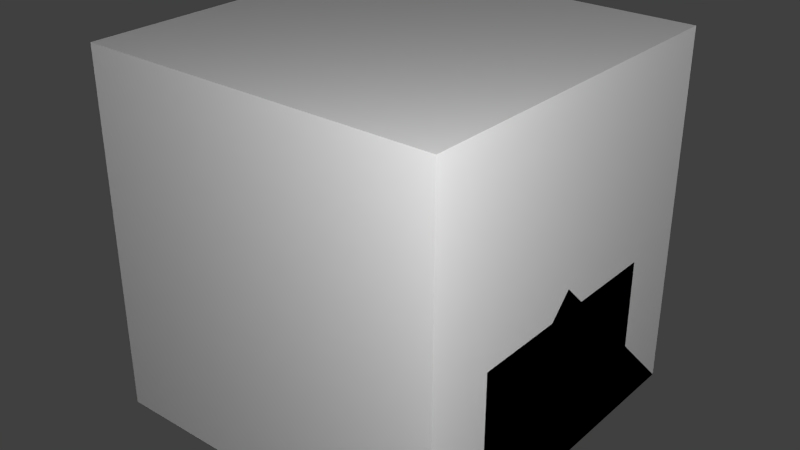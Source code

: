# Source: RelaySmall.blend  (saved by Blender 2.76.0; exported with 4.5.12 LTS)
import bpy
from mathutils import Matrix  # noqa: F401  (used for matrix-valued properties, if any)

bpy.ops.wm.read_factory_settings(use_empty=True)
scene = bpy.context.scene
scene.name = 'Scene'

# ---- collections
col_collection_1 = bpy.data.collections.new('Collection 1'); scene.collection.children.link(col_collection_1)

# ---- materials (node trees are filled in below, after node groups)
mat_material = bpy.data.materials.new('Material')
mat_material.alpha_threshold = 0.0
mat_material.use_transparent_shadow = False
mat_material.roughness = 0.5
mat_material.line_color = (0.0, 0.0, 0.0, 1.0)

# ---- material node trees

# ---- world
world_world = bpy.data.worlds.new('World'); scene.world = world_world
world_world.color = (0.05088, 0.05088, 0.05088)
world_world.use_sun_shadow = False
world_world.sun_shadow_jitter_overblur = 0.0
world_world.cycles.sampling_method = 'MANUAL'
world_world.cycles.sample_map_resolution = 256

# ---- lights
light_point_001 = bpy.data.lights.new('Point.001', 'POINT')
light_point_001.transmission_factor = 0.0
light_point_001.energy = 100.0
light_point_001.shadow_buffer_clip_start = 0.5
light_point_001.shadow_soft_size = 0.1
light_point_001.shadow_maximum_resolution = 0.006
light_point_001.use_absolute_resolution = True
light_point_001.cycles.use_multiple_importance_sampling = False
light_point = bpy.data.lights.new('Point', 'POINT')
light_point.transmission_factor = 0.0
light_point.energy = 100.0
light_point.shadow_buffer_clip_start = 0.5
light_point.shadow_soft_size = 0.1
light_point.shadow_maximum_resolution = 0.006
light_point.use_absolute_resolution = True
light_point.cycles.use_multiple_importance_sampling = False
light_lamp = bpy.data.lights.new('Lamp', 'POINT')
light_lamp.transmission_factor = 0.0
light_lamp.cutoff_distance = 30.0
light_lamp.energy = 100.0
light_lamp.shadow_buffer_clip_start = 1.001
light_lamp.shadow_soft_size = 0.1
light_lamp.shadow_maximum_resolution = 0.006
light_lamp.use_absolute_resolution = True
light_lamp.cycles.use_multiple_importance_sampling = False

# ---- meshes
me_backplate = bpy.data.meshes.new('backplate')
me_backplate.from_pydata([(-0.5, -0.3125, 0.125), (-0.5, 0.3125, 0.125), (0.5, 0.3125, 0.125), (0.5, -0.3125, 0.125)], [], [(3, 2, 1, 0)])
_uv = me_backplate.uv_layers.new(name='UVMap')
_uv.uv.foreach_set('vector', [0.2812, 0.625, 0.2812, 0.9375, 0.03125, 0.9375, 0.03125, 0.625])
me_backplate.use_remesh_preserve_volume = False
me_backplate.use_remesh_preserve_attributes = False
me_backplate.use_mirror_vertex_groups = False
me_backplate.update()
me_relay0 = bpy.data.meshes.new('relay0')
me_relay0.from_pydata([(-0.0625, -0.0625, -0.3125), (-0.0625, 0.0625, -0.3125), (0.07073, 0.09, -0.1765), (0.07073, -0.09, -0.1765), (-0.2062, 0.0625, -0.25), (-0.2062, -0.0625, -0.25), (-0.02757, -0.0625, -0.1765), (-0.02757, 0.0625, -0.1765), (0.3582, 0.08125, -0.1765), (0.3582, -0.08125, -0.1765), (0.2145, 0.1671, -0.1765), (0.2145, -0.1671, -0.1765)], [], [(6, 0, 1, 7), (6, 3, 2, 7), (1, 4, 5, 0), (11, 10, 2, 3), (9, 8, 10, 11)])
_uv = me_relay0.uv_layers.new(name='UVMap')
_uv.uv.foreach_set('vector', [0.2969, 0.8125, 0.2969, 0.75, 0.3281, 0.75, 0.3281, 0.8125, 0.3281, 0.9688, 0.3281, 1.0, 0.3125, 1.0, 0.3125, 0.9688, 0.3281, 0.7812, 0.3281, 0.8438, 0.2969, 0.8438, 0.2969, 0.7812, 0.3281, 0.9688, 0.3281, 1.0, 0.3125, 1.0, 0.3125, 0.9688, 0.3281, 0.9688, 0.3281, 1.0, 0.3125, 1.0, 0.3125, 0.9688])
me_relay0.use_remesh_preserve_volume = False
me_relay0.use_remesh_preserve_attributes = False
me_relay0.use_mirror_vertex_groups = False
me_relay0.update()
me_relay1 = bpy.data.meshes.new('relay1')
me_relay1.from_pydata([(0.0, -0.0625, 0.0), (0.0, 0.0625, 0.0), (1.735e-17, -0.0625, 0.0625), (1.735e-17, 0.0625, 0.0625), (-0.0625, -0.0625, 0.125), (-0.0625, 0.0625, 0.125), (1.735e-17, -0.0625, 0.1875), (1.735e-17, 0.0625, 0.1875)], [], [(4, 6, 7, 5), (2, 4, 5, 3), (6, 0, 1, 7), (4, 2, 6), (7, 3, 5)])
_uv = me_relay1.uv_layers.new(name='UVMap')
_uv.uv.foreach_set('vector', [0.3281, 0.9688, 0.3281, 1.0, 0.3594, 1.0, 0.3594, 0.9688, 0.3594, 0.9375, 0.3594, 1.0, 0.3281, 1.0, 0.3281, 0.9375, 0.2969, 0.8438, 0.2969, 0.75, 0.3281, 0.75, 0.3281, 0.8438, 0.3594, 0.9688, 0.3594, 1.0, 0.3438, 0.9688, 0.3438, 1.0, 0.3594, 1.0, 0.3594, 0.9688])
me_relay1.use_remesh_preserve_volume = False
me_relay1.use_remesh_preserve_attributes = False
me_relay1.use_mirror_vertex_groups = False
me_relay1.update()
me_main = bpy.data.meshes.new('main')
me_main.from_pydata([(-0.5, -0.3125, 0.0), (-0.5, 0.3125, 0.0), (0.5, 0.3125, 0.0), (0.5, -0.3125, 0.0), (-0.5, -0.3125, 0.125), (-0.5, 0.3125, 0.125), (0.5, 0.3125, 0.125), (0.5, -0.3125, 0.125), (0.0625, 0.1875, 0.125), (-0.0625, 0.1875, 0.125), (0.2688, 0.1875, 0.125), (0.2688, 0.1875, 0.3125), (0.4311, 0.09375, 0.125), (0.4311, 0.09375, 0.3125), (0.4311, -0.09375, 0.125), (0.4311, -0.09375, 0.3125), (0.2688, -0.1875, 0.125), (0.2688, -0.1875, 0.3125), (0.1064, -0.09375, 0.125), (0.1064, -0.09375, 0.3125), (0.1064, 0.09375, 0.125), (0.1064, 0.09375, 0.3125), (0.0625, -0.1875, 0.125), (-0.0625, -0.1875, 0.125), (0.0625, 0.1875, 0.1875), (-0.0625, 0.1875, 0.1875), (0.0625, -0.1875, 0.1875), (-0.0625, -0.1875, 0.1875), (0.0625, -0.125, 0.125), (-0.0625, -0.125, 0.125), (0.0625, -0.125, 0.1875), (-0.0625, -0.125, 0.1875), (0.0625, 0.125, 0.125), (-0.0625, 0.125, 0.125), (0.0625, 0.125, 0.1875), (-0.0625, 0.125, 0.1875), (-0.5, -0.3125, 0.4375), (-0.5, 0.3125, 0.4375), (0.5, 0.3125, 0.4375), (0.5, -0.3125, 0.4375), (-0.3473, -0.0625, 0.125), (-0.3473, 0.0625, 0.125), (-0.3473, -0.0625, 0.1875), (-0.3473, 0.0625, 0.1875), (-0.2848, -0.0625, 0.25), (-0.2848, 0.0625, 0.25), (-0.3473, -0.0625, 0.3125), (-0.3473, 0.0625, 0.3125), (0.0625, -0.0625, 0.1875), (-0.0625, -0.0625, 0.1875), (0.0625, 0.0625, 0.1875), (-0.0625, 0.0625, 0.1875), (0.0625, 0.1875, 0.3125), (-0.0625, 0.1875, 0.3125), (0.0625, -0.1875, 0.3125), (-0.0625, -0.1875, 0.3125), (0.0625, -0.0625, 0.3125), (-0.0625, -0.0625, 0.3125), (0.0625, 0.0625, 0.3125), (-0.0625, 0.0625, 0.3125)], [], [(4, 5, 1, 0), (5, 6, 2, 1), (6, 7, 3, 2), (7, 4, 0, 3), (0, 1, 2, 3), (23, 22, 26, 27), (32, 8, 24, 34), (10, 11, 13, 12), (31, 29, 23, 27), (28, 29, 31, 30), (12, 13, 15, 14), (28, 30, 26, 22), (14, 15, 17, 16), (8, 9, 25, 24), (16, 17, 19, 18), (13, 11, 21, 19, 17, 15), (20, 21, 11, 10), (18, 19, 21, 20), (39, 38, 37, 36), (9, 33, 35, 25), (32, 34, 35, 33), (4, 36, 39, 7), (5, 37, 36, 4), (6, 38, 37, 5), (7, 39, 38, 6), (44, 45, 47, 46), (42, 43, 45, 44), (46, 40, 41, 47), (44, 46, 42), (47, 45, 43), (26, 54, 55, 27), (49, 57, 56, 48), (55, 54, 56, 57), (52, 53, 59, 58), (27, 55, 57, 49), (24, 52, 58, 50), (50, 58, 59, 51), (25, 53, 52, 24), (48, 56, 54, 26), (51, 59, 53, 25), (48, 30, 31, 49), (50, 51, 35, 34)])
_uv = me_main.uv_layers.new(name='UVMap')
_uv.uv.foreach_set('vector', [0.03125, 0.625, 0.03125, 0.9375, 0.0, 0.9375, 0.0, 0.625, 0.03125, 0.9375, 0.2812, 0.9375, 0.2812, 1.0, 0.03125, 1.0, 0.0, 0.9375, 0.0, 0.625, 0.03125, 0.625, 0.03125, 0.9375, 0.2812, 0.9375, 0.03125, 0.9375, 0.03125, 1.0, 0.2812, 1.0, 0.03125, 0.3125, 0.03125, 0.625, 0.2812, 0.625, 0.2812, 0.3125, 0.2969, 0.3438, 0.3281, 0.3438, 0.3281, 0.375, 0.2969, 0.375, 0.3281, 0.3438, 0.3438, 0.3438, 0.3438, 0.375, 0.3281, 0.375, 0.125, 0.03125, 0.125, 0.125, 0.07812, 0.125, 0.07812, 0.03125, 0.3281, 0.375, 0.3281, 0.3438, 0.3125, 0.3438, 0.3125, 0.375, 0.3594, 0.3125, 0.3281, 0.3125, 0.3281, 0.3438, 0.3594, 0.3438, 0.07812, 0.1875, 0.07812, 0.2812, 0.03125, 0.2812, 0.03125, 0.1875, 0.3438, 0.3438, 0.3438, 0.375, 0.3281, 0.375, 0.3281, 0.3438, 0.3125, 0.03125, 0.3125, 0.125, 0.2656, 0.125, 0.2656, 0.03125, 0.3281, 0.3438, 0.2969, 0.3438, 0.2969, 0.375, 0.3281, 0.375, 0.2656, 0.03125, 0.2656, 0.125, 0.2188, 0.125, 0.2188, 0.03125, 0.1719, 0.03125, 0.1719, 0.0, 0.1719, 0.0, 0.1875, 0.0, 0.1875, 0.0, 0.1875, 0.03125, 0.1719, 0.03125, 0.1719, 0.125, 0.125, 0.125, 0.125, 0.03125, 0.2188, 0.03125, 0.2188, 0.125, 0.1719, 0.125, 0.1719, 0.03125, 0.625, 0.6875, 0.625, 1.0, 0.375, 1.0, 0.375, 0.6875, 0.3125, 0.3438, 0.3281, 0.3438, 0.3281, 0.375, 0.3125, 0.375, 0.3594, 0.3125, 0.3594, 0.3438, 0.3281, 0.3438, 0.3281, 0.3125, 0.375, 0.8438, 0.375, 0.6875, 0.625, 0.6875, 0.625, 0.8438, 0.7031, 1.0, 0.7812, 1.0, 0.7812, 0.6875, 0.7031, 0.6875, 0.625, 0.8438, 0.625, 1.0, 0.375, 1.0, 0.375, 0.8438, 0.7031, 1.0, 0.7812, 1.0, 0.7812, 0.6875, 0.7031, 0.6875, 0.3281, 0.9688, 0.3594, 0.9688, 0.3594, 1.0, 0.3281, 1.0, 0.3281, 0.9375, 0.3594, 0.9375, 0.3594, 0.9688, 0.3281, 0.9688, 0.2969, 1.0, 0.2969, 0.9062, 0.3281, 0.9062, 0.3281, 1.0, 0.3594, 1.0, 0.3594, 0.9688, 0.3438, 1.0, 0.3594, 0.9688, 0.3438, 1.0, 0.3594, 1.0, 0.3281, 0.5, 0.3281, 0.5625, 0.2969, 0.5625, 0.2969, 0.5, 0.2969, 0.5625, 0.2969, 0.625, 0.3281, 0.625, 0.3281, 0.5625, 0.3281, 0.5625, 0.2969, 0.5625, 0.2969, 0.625, 0.3281, 0.625, 0.3281, 0.5625, 0.2969, 0.5625, 0.2969, 0.625, 0.3281, 0.625, 0.3125, 0.5, 0.3125, 0.5625, 0.3438, 0.5625, 0.3438, 0.5, 0.3594, 0.5, 0.3594, 0.5625, 0.3281, 0.5625, 0.3281, 0.5, 0.3594, 0.5, 0.3594, 0.5625, 0.3281, 0.5625, 0.3281, 0.5, 0.2969, 0.5, 0.2969, 0.5625, 0.3281, 0.5625, 0.3281, 0.5, 0.3594, 0.5, 0.3594, 0.5625, 0.3281, 0.5625, 0.3281, 0.5, 0.3438, 0.5, 0.3438, 0.5625, 0.3125, 0.5625, 0.3125, 0.5, 0.3594, 0.5, 0.3594, 0.4688, 0.3281, 0.4688, 0.3281, 0.5, 0.3594, 0.5, 0.3281, 0.5, 0.3281, 0.4688, 0.3594, 0.4688])
me_main.use_remesh_preserve_volume = False
me_main.use_remesh_preserve_attributes = False
me_main.use_mirror_vertex_groups = False
me_main.update()
me_cube_002 = bpy.data.meshes.new('Cube.002')
me_cube_002.from_pydata([(0.5, 0.5, 0.0), (0.5, -0.5, 0.0), (-0.5, -0.5, 0.0), (-0.5, 0.5, 0.0), (0.5, -3.129e-07, 0.5), (-0.5, 7.451e-08, 0.5)], [], [(0, 1, 2, 3), (1, 4, 5, 2), (0, 4, 1), (2, 5, 3), (4, 0, 3, 5)])
me_cube_002.materials.append(mat_material)
me_cube_002.use_remesh_preserve_volume = False
me_cube_002.use_remesh_preserve_attributes = False
me_cube_002.use_mirror_vertex_groups = False
me_cube_002.update()
me_cube_001 = bpy.data.meshes.new('Cube.001')
me_cube_001.from_pydata([(0.5, 0.5, 0.0), (0.5, -0.5, 0.0), (-0.5, -0.5, 0.0), (-0.5, 0.5, 0.0), (-8.196e-08, -1.192e-07, 0.5)], [], [(0, 1, 2, 3), (0, 4, 1), (1, 4, 2), (2, 4, 3), (4, 0, 3)])
me_cube_001.materials.append(mat_material)
me_cube_001.use_remesh_preserve_volume = False
me_cube_001.use_remesh_preserve_attributes = False
me_cube_001.use_mirror_vertex_groups = False
me_cube_001.update()
me_cube = bpy.data.meshes.new('Cube')
me_cube.from_pydata([(0.5, 0.5, 0.0), (0.5, -0.5, 0.0), (-0.5, -0.5, 0.0), (-0.5, 0.5, 0.0), (0.5, 0.5, 1.0), (0.5, -0.5, 1.0), (-0.5, -0.5, 1.0), (-0.5, 0.5, 1.0)], [], [(0, 1, 2, 3), (4, 7, 6, 5), (0, 4, 5, 1), (1, 5, 6, 2), (2, 6, 7, 3), (4, 0, 3, 7)])
me_cube.materials.append(mat_material)
me_cube.use_remesh_preserve_volume = False
me_cube.use_remesh_preserve_attributes = False
me_cube.use_mirror_vertex_groups = False
me_cube.update()

# ---- objects
ob_backplate = bpy.data.objects.new('backplate', me_backplate)
ob_relay0 = bpy.data.objects.new('relay0', me_relay0)
ob_relay1 = bpy.data.objects.new('relay1', me_relay1)
ob_main = bpy.data.objects.new('main', me_main)
ob_point_001 = bpy.data.objects.new('Point.001', light_point_001)
ob_point = bpy.data.objects.new('Point', light_point)
ob_minecraft_2_edge_connectivity = bpy.data.objects.new('Minecraft 2 Edge Connectivity', me_cube_002)
ob_minecraft_4_edge_connectivity = bpy.data.objects.new('Minecraft 4 Edge Connectivity', me_cube_001)
ob_minecraft_block = bpy.data.objects.new('Minecraft Block', me_cube)
ob_lamp = bpy.data.objects.new('Lamp', light_lamp)

# ---- transforms, parenting, visibility, modifiers, constraints
ob_backplate.location = (0.0, 0.0, 0.0)
ob_backplate.lineart.crease_threshold = 0.0
ob_relay0.location = (0.0, 0.0, 0.5)
ob_relay0.rotation_euler = (2.073e-09, -0.1745, -2.369e-08)
ob_relay0.lineart.crease_threshold = 0.0
ob_relay1.location = (-0.1875, 0.0, 0.125)
ob_relay1.lineart.crease_threshold = 0.0
ob_main.location = (0.0, 0.0, 0.0)
ob_main.lineart.crease_threshold = 0.0
ob_point_001.location = (-1.642, 1.15, -0.7251)
ob_point_001.lineart.crease_threshold = 0.0
ob_point.location = (1.354, -1.362, 1.556)
ob_point.lineart.crease_threshold = 0.0
ob_minecraft_2_edge_connectivity.location = (0.0, 0.0, 0.0)
ob_minecraft_2_edge_connectivity.lock_location = (True, True, True)
ob_minecraft_2_edge_connectivity.lock_rotation = (True, True, True)
ob_minecraft_2_edge_connectivity.lock_rotations_4d = False
ob_minecraft_2_edge_connectivity.lock_scale = (True, True, True)
ob_minecraft_2_edge_connectivity.empty_display_type = 'ARROWS'
ob_minecraft_2_edge_connectivity.hide_viewport = True
ob_minecraft_2_edge_connectivity.display_type = 'WIRE'
ob_minecraft_2_edge_connectivity.lineart.crease_threshold = 0.0
ob_minecraft_4_edge_connectivity.location = (0.0, 0.0, 0.0)
ob_minecraft_4_edge_connectivity.lock_location = (True, True, True)
ob_minecraft_4_edge_connectivity.lock_rotation = (True, True, True)
ob_minecraft_4_edge_connectivity.lock_rotations_4d = False
ob_minecraft_4_edge_connectivity.lock_scale = (True, True, True)
ob_minecraft_4_edge_connectivity.empty_display_type = 'ARROWS'
ob_minecraft_4_edge_connectivity.hide_viewport = True
ob_minecraft_4_edge_connectivity.display_type = 'WIRE'
ob_minecraft_4_edge_connectivity.lineart.crease_threshold = 0.0
ob_minecraft_block.location = (0.0, 0.0, 0.0)
ob_minecraft_block.lock_location = (True, True, True)
ob_minecraft_block.lock_rotation = (True, True, True)
ob_minecraft_block.lock_rotations_4d = False
ob_minecraft_block.lock_scale = (True, True, True)
ob_minecraft_block.empty_display_type = 'ARROWS'
ob_minecraft_block.hide_viewport = True
ob_minecraft_block.display_type = 'WIRE'
ob_minecraft_block.lineart.crease_threshold = 0.0
ob_lamp.location = (4.076, 1.005, 5.904)
ob_lamp.rotation_euler = (0.6503, 0.05522, 1.866)
ob_lamp.lock_rotations_4d = False
ob_lamp.empty_display_type = 'ARROWS'
ob_lamp.color = (0.0, 0.0, 0.0, 0.0)
ob_lamp.hide_viewport = True
ob_lamp.lineart.crease_threshold = 0.0

# ---- collection membership
col_collection_1.objects.link(ob_backplate)
col_collection_1.objects.link(ob_relay0)
col_collection_1.objects.link(ob_relay1)
col_collection_1.objects.link(ob_main)
col_collection_1.objects.link(ob_point_001)
col_collection_1.objects.link(ob_point)
col_collection_1.objects.link(ob_minecraft_2_edge_connectivity)
col_collection_1.objects.link(ob_minecraft_4_edge_connectivity)
col_collection_1.objects.link(ob_minecraft_block)
col_collection_1.objects.link(ob_lamp)

# ---- scene / render settings (as saved in the file)
scene.frame_start = 1; scene.frame_end = 250; scene.frame_set(1)
scene.render.engine = 'BLENDER_EEVEE_NEXT'
scene.render.image_settings.color_mode = 'RGB'
scene.render.image_settings.compression = 90
scene.render.resolution_percentage = 50
scene.render.dither_intensity = 0.0
scene.render.bake_margin = 2
scene.cycles.use_denoising = False
scene.cycles.samples = 10
scene.cycles.sampling_pattern = 'TABULATED_SOBOL'
scene.cycles.light_sampling_threshold = 0.0
scene.cycles.use_adaptive_sampling = False
scene.cycles.use_light_tree = False
scene.cycles.blur_glossy = 0.0
scene.cycles.volume_bounces = 1
scene.cycles.pixel_filter_type = 'GAUSSIAN'
scene.cycles.sample_clamp_indirect = 0.0
scene.view_settings.view_transform = 'Standard'
bpy.context.view_layer.update()

# ---- added for rendering (the .blend has no active camera): camera
cam_auto = bpy.data.cameras.new('AutoCamera')
cam_auto.lens = 50.0
cam_auto.sensor_width = 36.0
cam_auto.clip_end = 1000.0
ob_auto_camera = bpy.data.objects.new('AutoCamera', cam_auto)
scene.collection.objects.link(ob_auto_camera)
ob_auto_camera.location = (1.60254, -1.92304, 1.78203)
ob_auto_camera.rotation_euler = (1.09748, -7.21219e-08, 0.694738)
scene.camera = ob_auto_camera
bpy.context.view_layer.update()
